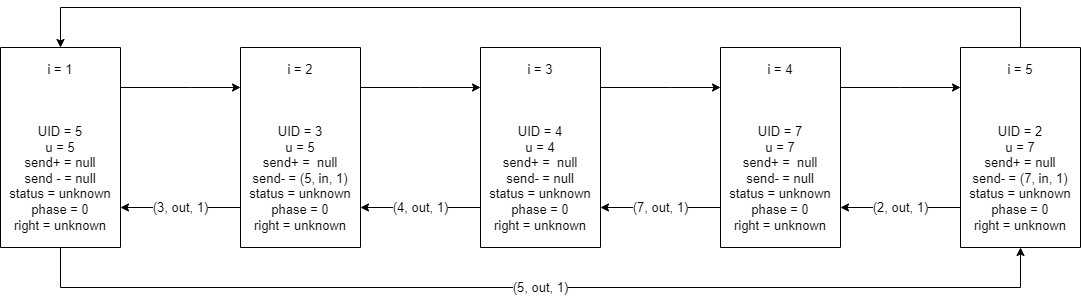

The diagram above was exported from draw.io. Its source (the exported page's mxGraphModel, read from the mxfile embedded in the PNG):
<mxGraphModel dx="1422" dy="794" grid="1" gridSize="10" guides="1" tooltips="1" connect="1" arrows="1" fold="1" page="1" pageScale="1" pageWidth="850" pageHeight="1100" math="0" shadow="0">
  <root>
    <mxCell id="0" />
    <mxCell id="1" parent="0" />
    <mxCell id="YQDGWLYe25DyxMPqxXB0-11" value="" style="edgeStyle=orthogonalEdgeStyle;rounded=0;orthogonalLoop=1;jettySize=auto;html=1;labelBorderColor=none;fontSize=13;" parent="1" source="dxE6QMDCgJcWrgPQoLjy-43" target="dxE6QMDCgJcWrgPQoLjy-51" edge="1">
      <mxGeometry relative="1" as="geometry">
        <Array as="points">
          <mxPoint x="230" y="320" />
          <mxPoint x="230" y="320" />
        </Array>
      </mxGeometry>
    </mxCell>
    <mxCell id="YQDGWLYe25DyxMPqxXB0-27" value="(5, out, 1)" style="edgeStyle=orthogonalEdgeStyle;rounded=0;orthogonalLoop=1;jettySize=auto;html=1;labelBorderColor=none;fontSize=13;" parent="1" source="dxE6QMDCgJcWrgPQoLjy-43" target="YQDGWLYe25DyxMPqxXB0-8" edge="1">
      <mxGeometry relative="1" as="geometry">
        <Array as="points">
          <mxPoint x="100" y="520" />
          <mxPoint x="1060" y="520" />
        </Array>
      </mxGeometry>
    </mxCell>
    <mxCell id="dxE6QMDCgJcWrgPQoLjy-43" value="i = 1&lt;br&gt;&lt;br&gt;&lt;br&gt;&lt;br&gt;UID = 5&lt;br&gt;u = 5&lt;br&gt;send+ = null&lt;br&gt;send - = null&lt;br&gt;status = unknown&lt;br&gt;phase = 0&lt;br&gt;right = unknown" style="rounded=0;whiteSpace=wrap;html=1;fontSize=13;direction=south;" parent="1" vertex="1">
      <mxGeometry x="40" y="280" width="120" height="200" as="geometry" />
    </mxCell>
    <mxCell id="YQDGWLYe25DyxMPqxXB0-13" value="(3, out, 1)" style="edgeStyle=orthogonalEdgeStyle;rounded=0;orthogonalLoop=1;jettySize=auto;html=1;labelBorderColor=none;fontSize=13;" parent="1" source="dxE6QMDCgJcWrgPQoLjy-51" target="dxE6QMDCgJcWrgPQoLjy-43" edge="1">
      <mxGeometry relative="1" as="geometry">
        <Array as="points">
          <mxPoint x="230" y="440" />
          <mxPoint x="230" y="440" />
        </Array>
      </mxGeometry>
    </mxCell>
    <mxCell id="YQDGWLYe25DyxMPqxXB0-20" value="" style="edgeStyle=orthogonalEdgeStyle;rounded=0;orthogonalLoop=1;jettySize=auto;html=1;labelBorderColor=none;fontSize=13;" parent="1" source="dxE6QMDCgJcWrgPQoLjy-51" target="dxE6QMDCgJcWrgPQoLjy-53" edge="1">
      <mxGeometry relative="1" as="geometry">
        <Array as="points">
          <mxPoint x="460" y="320" />
          <mxPoint x="460" y="320" />
        </Array>
      </mxGeometry>
    </mxCell>
    <mxCell id="dxE6QMDCgJcWrgPQoLjy-51" value="i = 2&lt;br&gt;&lt;br&gt;&lt;br&gt;&lt;br&gt;UID = 3&lt;br&gt;u = 5&lt;br&gt;send+ =&amp;nbsp; null&lt;br&gt;send- = (5, in, 1)&lt;br&gt;status = unknown&lt;br&gt;phase = 0&lt;br&gt;right = unknown" style="rounded=0;whiteSpace=wrap;html=1;fontSize=13;direction=south;" parent="1" vertex="1">
      <mxGeometry x="280" y="280" width="120" height="200" as="geometry" />
    </mxCell>
    <mxCell id="YQDGWLYe25DyxMPqxXB0-21" value="(4, out, 1)" style="edgeStyle=orthogonalEdgeStyle;rounded=0;orthogonalLoop=1;jettySize=auto;html=1;labelBorderColor=none;fontSize=13;" parent="1" source="dxE6QMDCgJcWrgPQoLjy-53" target="dxE6QMDCgJcWrgPQoLjy-51" edge="1">
      <mxGeometry relative="1" as="geometry">
        <Array as="points">
          <mxPoint x="460" y="440" />
          <mxPoint x="460" y="440" />
        </Array>
      </mxGeometry>
    </mxCell>
    <mxCell id="YQDGWLYe25DyxMPqxXB0-22" value="" style="edgeStyle=orthogonalEdgeStyle;rounded=0;orthogonalLoop=1;jettySize=auto;html=1;labelBorderColor=none;fontSize=13;" parent="1" source="dxE6QMDCgJcWrgPQoLjy-53" target="dxE6QMDCgJcWrgPQoLjy-55" edge="1">
      <mxGeometry relative="1" as="geometry">
        <Array as="points">
          <mxPoint x="710" y="320" />
          <mxPoint x="710" y="320" />
        </Array>
      </mxGeometry>
    </mxCell>
    <mxCell id="dxE6QMDCgJcWrgPQoLjy-53" value="i = 3&lt;br&gt;&lt;br&gt;&lt;br&gt;&lt;br&gt;UID = 4&lt;br&gt;u = 4&lt;br&gt;send+ =&amp;nbsp; null&lt;br&gt;send- = null&lt;br&gt;status = unknown&lt;br&gt;phase = 0&lt;br&gt;right = unknown" style="rounded=0;whiteSpace=wrap;html=1;fontSize=13;direction=south;" parent="1" vertex="1">
      <mxGeometry x="520" y="280" width="120" height="200" as="geometry" />
    </mxCell>
    <mxCell id="YQDGWLYe25DyxMPqxXB0-23" value="(7, out, 1)" style="edgeStyle=orthogonalEdgeStyle;rounded=0;orthogonalLoop=1;jettySize=auto;html=1;labelBorderColor=none;fontSize=13;" parent="1" source="dxE6QMDCgJcWrgPQoLjy-55" target="dxE6QMDCgJcWrgPQoLjy-53" edge="1">
      <mxGeometry relative="1" as="geometry">
        <Array as="points">
          <mxPoint x="710" y="440" />
          <mxPoint x="710" y="440" />
        </Array>
      </mxGeometry>
    </mxCell>
    <mxCell id="YQDGWLYe25DyxMPqxXB0-24" value="" style="edgeStyle=orthogonalEdgeStyle;rounded=0;orthogonalLoop=1;jettySize=auto;html=1;labelBorderColor=none;fontSize=13;" parent="1" source="dxE6QMDCgJcWrgPQoLjy-55" target="YQDGWLYe25DyxMPqxXB0-8" edge="1">
      <mxGeometry relative="1" as="geometry">
        <Array as="points">
          <mxPoint x="940" y="320" />
          <mxPoint x="940" y="320" />
        </Array>
      </mxGeometry>
    </mxCell>
    <mxCell id="dxE6QMDCgJcWrgPQoLjy-55" value="i = 4&lt;br&gt;&lt;br&gt;&lt;br&gt;&lt;br&gt;UID = 7&lt;br&gt;u = 7&lt;br&gt;send+ =&amp;nbsp; null&lt;br&gt;send- = null&lt;br&gt;status = unknown&lt;br&gt;phase = 0&lt;br&gt;right = unknown" style="rounded=0;whiteSpace=wrap;html=1;fontSize=13;direction=south;" parent="1" vertex="1">
      <mxGeometry x="760" y="280" width="120" height="200" as="geometry" />
    </mxCell>
    <mxCell id="YQDGWLYe25DyxMPqxXB0-25" value="(2, out, 1)" style="edgeStyle=orthogonalEdgeStyle;rounded=0;orthogonalLoop=1;jettySize=auto;html=1;labelBorderColor=none;fontSize=13;" parent="1" source="YQDGWLYe25DyxMPqxXB0-8" target="dxE6QMDCgJcWrgPQoLjy-55" edge="1">
      <mxGeometry relative="1" as="geometry">
        <Array as="points">
          <mxPoint x="950" y="440" />
          <mxPoint x="950" y="440" />
        </Array>
      </mxGeometry>
    </mxCell>
    <mxCell id="YQDGWLYe25DyxMPqxXB0-26" value="" style="edgeStyle=orthogonalEdgeStyle;rounded=0;orthogonalLoop=1;jettySize=auto;html=1;labelBorderColor=none;fontSize=13;" parent="1" source="YQDGWLYe25DyxMPqxXB0-8" target="dxE6QMDCgJcWrgPQoLjy-43" edge="1">
      <mxGeometry relative="1" as="geometry">
        <Array as="points">
          <mxPoint x="1060" y="240" />
          <mxPoint x="100" y="240" />
        </Array>
      </mxGeometry>
    </mxCell>
    <mxCell id="YQDGWLYe25DyxMPqxXB0-8" value="i = 5&lt;br&gt;&lt;br&gt;&lt;br&gt;&lt;br&gt;UID = 2&lt;br&gt;u = 7&lt;br&gt;send+ = null&lt;br&gt;send- = (7, in, 1)&lt;br&gt;status = unknown&lt;br&gt;phase = 0&lt;br&gt;right = unknown" style="rounded=0;whiteSpace=wrap;html=1;fontSize=13;direction=south;" parent="1" vertex="1">
      <mxGeometry x="1000" y="280" width="120" height="200" as="geometry" />
    </mxCell>
  </root>
</mxGraphModel>